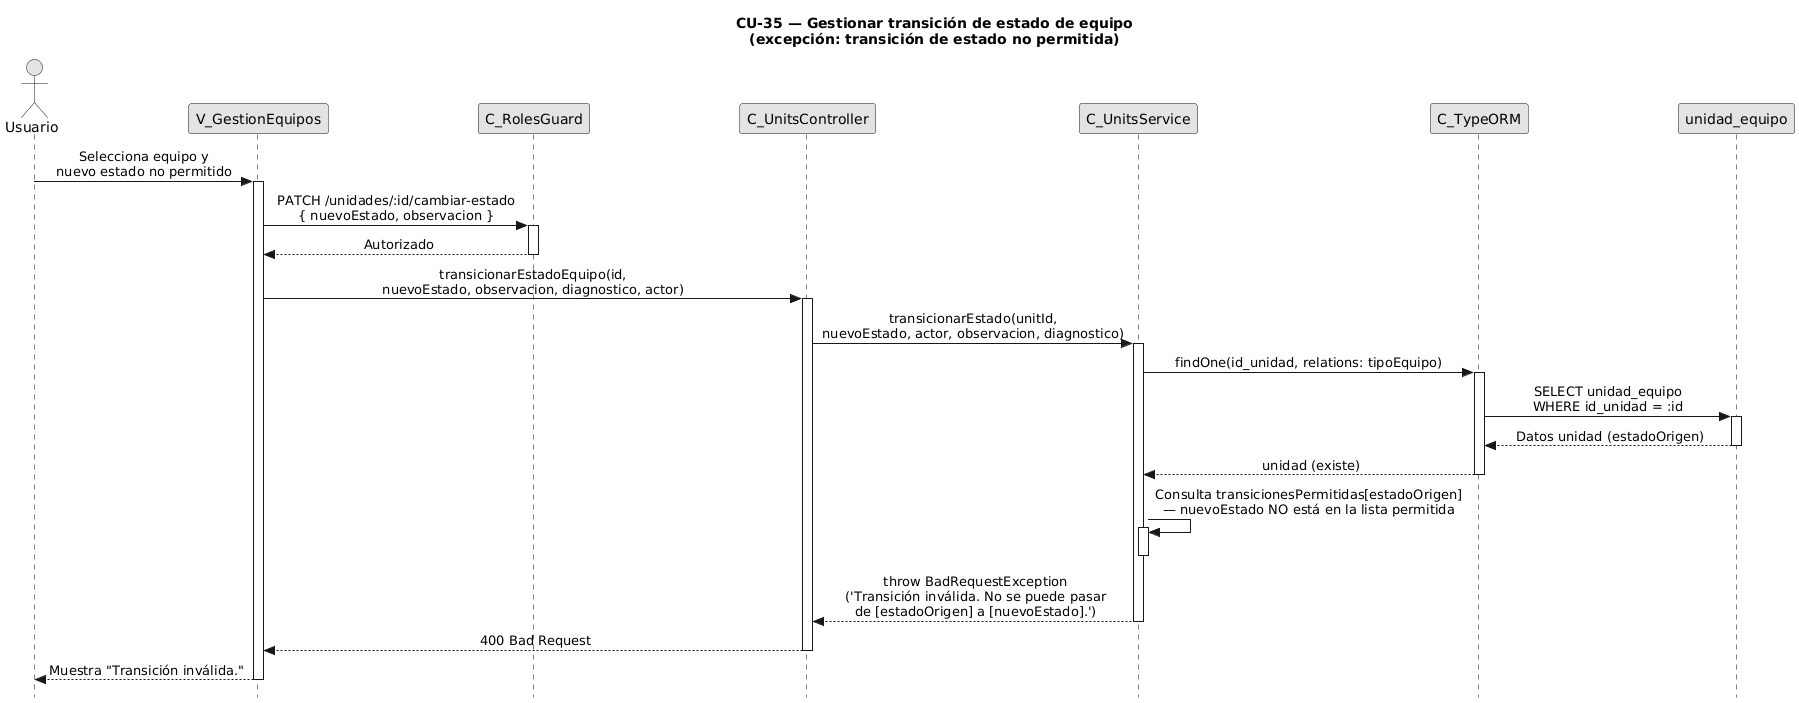

The diagram above was rendered by PlantUML. Its source (embedded in the PNG):
@startuml CU35-exc-transicion-invalida
title CU-35 — Gestionar transición de estado de equipo\n(excepción: transición de estado no permitida)

skinparam style strictuml
skinparam monochrome true
skinparam shadowing false
skinparam sequenceMessageAlign center
skinparam ParticipantPadding 70
skinparam ActorPadding 30
skinparam sequence {
  MessageAlign center
  LifeLineBorderColor black
}
hide footbox

actor "Usuario" as user
participant "V_GestionEquipos" as view
participant "C_RolesGuard" as guard
participant "C_UnitsController" as ctrl
participant "C_UnitsService" as svc
participant "C_TypeORM" as orm
participant "unidad_equipo" as uent

user -> view : Selecciona equipo y\nnuevo estado no permitido
activate view

view -> guard : PATCH /unidades/:id/cambiar-estado\n{ nuevoEstado, observacion }
activate guard
guard --> view : Autorizado
deactivate guard

view -> ctrl : transicionarEstadoEquipo(id,\nnuevoEstado, observacion, diagnostico, actor)
activate ctrl

ctrl -> svc : transicionarEstado(unitId,\nnuevoEstado, actor, observacion, diagnostico)
activate svc

svc -> orm : findOne(id_unidad, relations: tipoEquipo)
activate orm
orm -> uent : SELECT unidad_equipo\nWHERE id_unidad = :id
activate uent
uent --> orm : Datos unidad (estadoOrigen)
deactivate uent
orm --> svc : unidad (existe)
deactivate orm

svc -> svc : Consulta transicionesPermitidas[estadoOrigen]\n— nuevoEstado NO está en la lista permitida
activate svc
deactivate svc

svc --> ctrl : throw BadRequestException\n('Transición inválida. No se puede pasar\nde [estadoOrigen] a [nuevoEstado].')
deactivate svc

ctrl --> view : 400 Bad Request
deactivate ctrl

view --> user : Muestra "Transición inválida."
deactivate view

@enduml